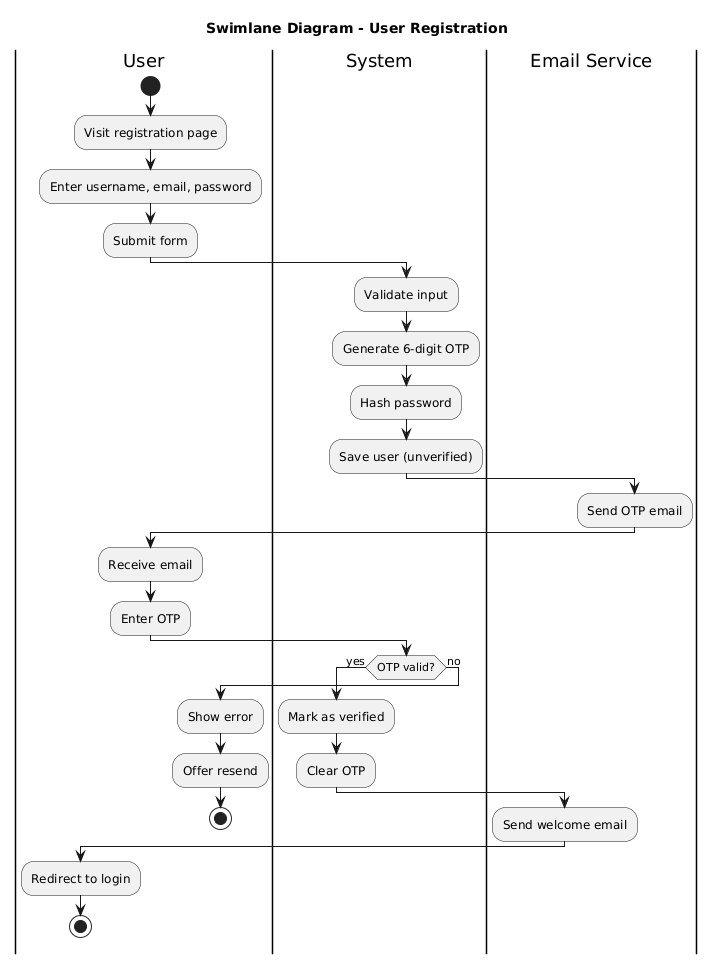

The diagram above was rendered by PlantUML. Its source (embedded in the PNG):
@startuml
skinparam backgroundColor white
title Swimlane Diagram - User Registration

|User|
start
:Visit registration page;
:Enter username, email, password;
:Submit form;

|System|
:Validate input;
:Generate 6-digit OTP;
:Hash password;
:Save user (unverified);

|Email Service|
:Send OTP email;

|User|
:Receive email;
:Enter OTP;

|System|
if (OTP valid?) then (yes)
  :Mark as verified;
  :Clear OTP;
  |Email Service|
  :Send welcome email;
  |User|
  :Redirect to login;
  stop
else (no)
  :Show error;
  :Offer resend;
  stop
endif
@enduml